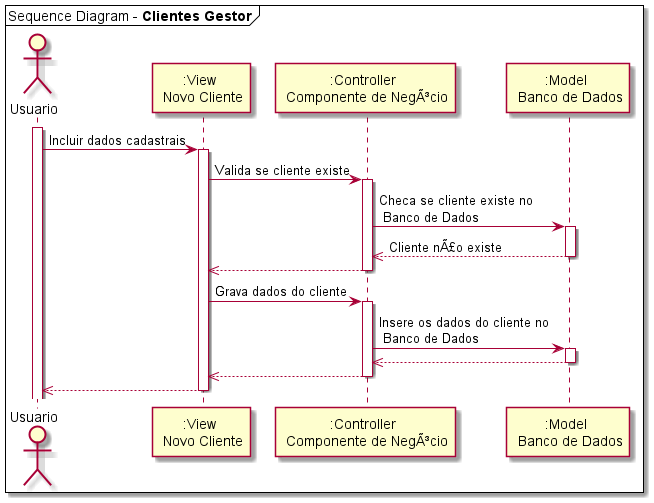

The diagram above was rendered by PlantUML. Its source (embedded in the PNG):
@startuml Sequence Diagram

mainframe Sequence Diagram - **Clientes Gestor**

actor Usuario
activate Usuario
deactivate Usuario

Usuario -> ":View \n Novo Cliente": Incluir dados cadastrais
activate ":View \n Novo Cliente"

":View \n Novo Cliente" -> ":Controller \n Componente de NegÃ³cio": Valida se cliente existe
activate ":Controller \n Componente de NegÃ³cio"

":Controller \n Componente de NegÃ³cio" -> ":Model \n Banco de Dados": Checa se cliente existe no \n Banco de Dados
activate ":Model \n Banco de Dados"
":Model \n Banco de Dados" -->> ":Controller \n Componente de NegÃ³cio": Cliente nÃ£o existe
deactivate ":Model \n Banco de Dados"

":Controller \n Componente de NegÃ³cio" -->> ":View \n Novo Cliente": 
deactivate ":Controller \n Componente de NegÃ³cio"

":View \n Novo Cliente" -> ":Controller \n Componente de NegÃ³cio": Grava dados do cliente
activate ":Controller \n Componente de NegÃ³cio"

":Controller \n Componente de NegÃ³cio" -> ":Model \n Banco de Dados": Insere os dados do cliente no \n Banco de Dados
activate ":Model \n Banco de Dados"
":Model \n Banco de Dados" -->> ":Controller \n Componente de NegÃ³cio":
deactivate ":Model \n Banco de Dados"

":Controller \n Componente de NegÃ³cio" -->> ":View \n Novo Cliente": 
deactivate ":Controller \n Componente de NegÃ³cio"

":View \n Novo Cliente" -->> Usuario: 
deactivate ":View \n Novo Cliente"


@enduml